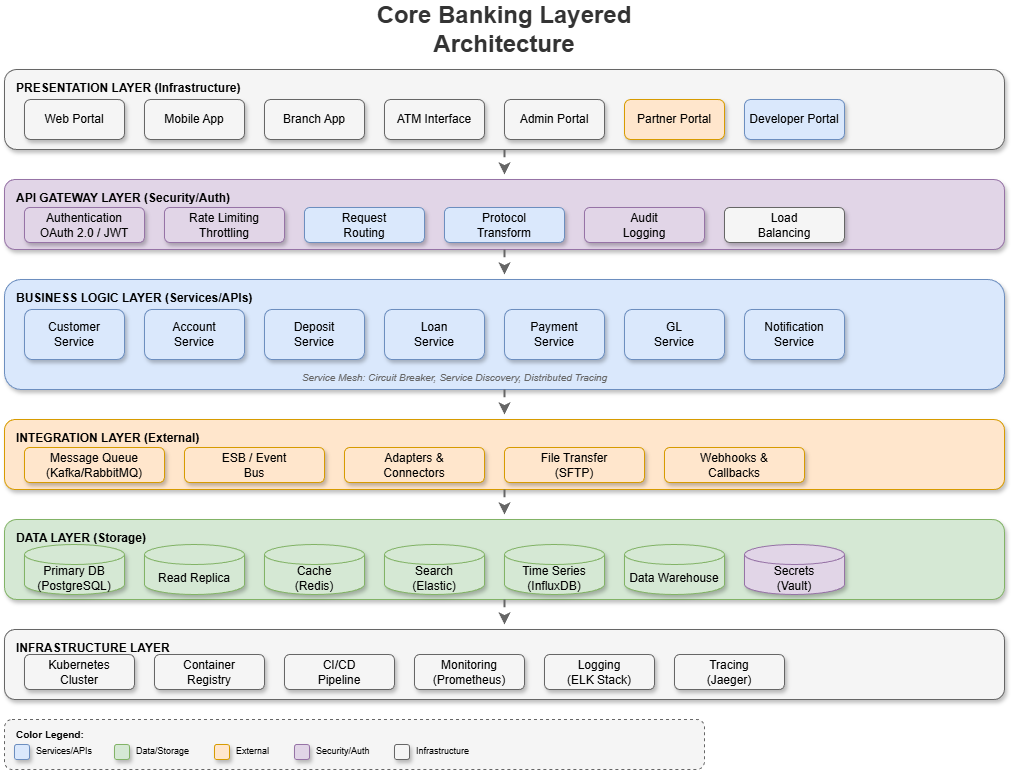

The diagram above was exported from draw.io. Its source (the exported page's mxGraphModel, read from the mxfile embedded in the PNG):
<mxGraphModel dx="1426" dy="635" grid="1" gridSize="10" guides="1" tooltips="1" connect="1" arrows="1" fold="1" page="1" pageScale="1" pageWidth="1400" pageHeight="900" math="0" shadow="1">
  <root>
    <mxCell id="0" />
    <mxCell id="1" parent="0" />
    <mxCell id="title" value="Core Banking Layered Architecture" style="text;html=1;strokeColor=none;fillColor=none;align=center;verticalAlign=middle;whiteSpace=wrap;rounded=0;fontSize=24;fontStyle=1;fontColor=#333333;" parent="1" vertex="1">
      <mxGeometry x="400" y="20" width="400" height="40" as="geometry" />
    </mxCell>
    <mxCell id="layer1" value="" style="rounded=1;whiteSpace=wrap;html=1;fillColor=#f5f5f5;strokeColor=#666666;shadow=1;" parent="1" vertex="1">
      <mxGeometry x="100" y="80" width="1000" height="80" as="geometry" />
    </mxCell>
    <mxCell id="layer1-label" value="PRESENTATION LAYER (Infrastructure)" style="text;html=1;strokeColor=none;fillColor=none;align=left;verticalAlign=top;fontStyle=1;fontSize=12;" parent="1" vertex="1">
      <mxGeometry x="110" y="85" width="280" height="20" as="geometry" />
    </mxCell>
    <mxCell id="web" value="Web Portal" style="rounded=1;whiteSpace=wrap;html=1;fillColor=#f5f5f5;strokeColor=#666666;shadow=1;" parent="1" vertex="1">
      <mxGeometry x="120" y="110" width="100" height="40" as="geometry" />
    </mxCell>
    <mxCell id="mobile-app" value="Mobile App" style="rounded=1;whiteSpace=wrap;html=1;fillColor=#f5f5f5;strokeColor=#666666;shadow=1;" parent="1" vertex="1">
      <mxGeometry x="240" y="110" width="100" height="40" as="geometry" />
    </mxCell>
    <mxCell id="branch-app" value="Branch App" style="rounded=1;whiteSpace=wrap;html=1;fillColor=#f5f5f5;strokeColor=#666666;shadow=1;" parent="1" vertex="1">
      <mxGeometry x="360" y="110" width="100" height="40" as="geometry" />
    </mxCell>
    <mxCell id="atm-ui" value="ATM Interface" style="rounded=1;whiteSpace=wrap;html=1;fillColor=#f5f5f5;strokeColor=#666666;shadow=1;" parent="1" vertex="1">
      <mxGeometry x="480" y="110" width="100" height="40" as="geometry" />
    </mxCell>
    <mxCell id="admin" value="Admin Portal" style="rounded=1;whiteSpace=wrap;html=1;fillColor=#f5f5f5;strokeColor=#666666;shadow=1;" parent="1" vertex="1">
      <mxGeometry x="600" y="110" width="100" height="40" as="geometry" />
    </mxCell>
    <mxCell id="partner-ui" value="Partner Portal" style="rounded=1;whiteSpace=wrap;html=1;fillColor=#ffe6cc;strokeColor=#d79b00;shadow=1;" parent="1" vertex="1">
      <mxGeometry x="720" y="110" width="100" height="40" as="geometry" />
    </mxCell>
    <mxCell id="dev-portal" value="Developer Portal" style="rounded=1;whiteSpace=wrap;html=1;fillColor=#dae8fc;strokeColor=#6c8ebf;shadow=1;" parent="1" vertex="1">
      <mxGeometry x="840" y="110" width="100" height="40" as="geometry" />
    </mxCell>
    <mxCell id="arrow1" value="" style="endArrow=classic;html=1;rounded=0;curved=1;strokeWidth=2;strokeColor=#666666;flowAnimation=1;" parent="1" edge="1">
      <mxGeometry width="50" height="50" relative="1" as="geometry">
        <mxPoint x="600" y="160" as="sourcePoint" />
        <mxPoint x="600" y="185" as="targetPoint" />
      </mxGeometry>
    </mxCell>
    <mxCell id="layer2" value="" style="rounded=1;whiteSpace=wrap;html=1;fillColor=#e1d5e7;strokeColor=#9673a6;shadow=1;" parent="1" vertex="1">
      <mxGeometry x="100" y="190" width="1000" height="70" as="geometry" />
    </mxCell>
    <mxCell id="layer2-label" value="API GATEWAY LAYER (Security/Auth)" style="text;html=1;strokeColor=none;fillColor=none;align=left;verticalAlign=top;fontStyle=1;fontSize=12;" parent="1" vertex="1">
      <mxGeometry x="110" y="195" width="280" height="20" as="geometry" />
    </mxCell>
    <mxCell id="auth" value="Authentication&#10;OAuth 2.0 / JWT" style="rounded=1;whiteSpace=wrap;html=1;fillColor=#e1d5e7;strokeColor=#9673a6;shadow=1;" parent="1" vertex="1">
      <mxGeometry x="120" y="218" width="120" height="35" as="geometry" />
    </mxCell>
    <mxCell id="ratelimit" value="Rate Limiting&#10;Throttling" style="rounded=1;whiteSpace=wrap;html=1;fillColor=#e1d5e7;strokeColor=#9673a6;shadow=1;" parent="1" vertex="1">
      <mxGeometry x="260" y="218" width="120" height="35" as="geometry" />
    </mxCell>
    <mxCell id="routing" value="Request&#10;Routing" style="rounded=1;whiteSpace=wrap;html=1;fillColor=#dae8fc;strokeColor=#6c8ebf;shadow=1;" parent="1" vertex="1">
      <mxGeometry x="400" y="218" width="120" height="35" as="geometry" />
    </mxCell>
    <mxCell id="transform" value="Protocol&#10;Transform" style="rounded=1;whiteSpace=wrap;html=1;fillColor=#dae8fc;strokeColor=#6c8ebf;shadow=1;" parent="1" vertex="1">
      <mxGeometry x="540" y="218" width="120" height="35" as="geometry" />
    </mxCell>
    <mxCell id="logging-gw" value="Audit&#10;Logging" style="rounded=1;whiteSpace=wrap;html=1;fillColor=#e1d5e7;strokeColor=#9673a6;shadow=1;" parent="1" vertex="1">
      <mxGeometry x="680" y="218" width="120" height="35" as="geometry" />
    </mxCell>
    <mxCell id="lb" value="Load&#10;Balancing" style="rounded=1;whiteSpace=wrap;html=1;fillColor=#f5f5f5;strokeColor=#666666;shadow=1;" parent="1" vertex="1">
      <mxGeometry x="820" y="218" width="120" height="35" as="geometry" />
    </mxCell>
    <mxCell id="arrow2" value="" style="endArrow=classic;html=1;rounded=0;curved=1;strokeWidth=2;strokeColor=#666666;flowAnimation=1;" parent="1" edge="1">
      <mxGeometry width="50" height="50" relative="1" as="geometry">
        <mxPoint x="600" y="260" as="sourcePoint" />
        <mxPoint x="600" y="285" as="targetPoint" />
      </mxGeometry>
    </mxCell>
    <mxCell id="layer3" value="" style="rounded=1;whiteSpace=wrap;html=1;fillColor=#dae8fc;strokeColor=#6c8ebf;shadow=1;" parent="1" vertex="1">
      <mxGeometry x="100" y="290" width="1000" height="110" as="geometry" />
    </mxCell>
    <mxCell id="layer3-label" value="BUSINESS LOGIC LAYER (Services/APIs)" style="text;html=1;strokeColor=none;fillColor=none;align=left;verticalAlign=top;fontStyle=1;fontSize=12;" parent="1" vertex="1">
      <mxGeometry x="110" y="295" width="300" height="20" as="geometry" />
    </mxCell>
    <mxCell id="customer-svc" value="Customer&#10;Service" style="rounded=1;whiteSpace=wrap;html=1;fillColor=#dae8fc;strokeColor=#6c8ebf;shadow=1;" parent="1" vertex="1">
      <mxGeometry x="120" y="320" width="100" height="50" as="geometry" />
    </mxCell>
    <mxCell id="account-svc" value="Account&#10;Service" style="rounded=1;whiteSpace=wrap;html=1;fillColor=#dae8fc;strokeColor=#6c8ebf;shadow=1;" parent="1" vertex="1">
      <mxGeometry x="240" y="320" width="100" height="50" as="geometry" />
    </mxCell>
    <mxCell id="deposit-svc" value="Deposit&#10;Service" style="rounded=1;whiteSpace=wrap;html=1;fillColor=#dae8fc;strokeColor=#6c8ebf;shadow=1;" parent="1" vertex="1">
      <mxGeometry x="360" y="320" width="100" height="50" as="geometry" />
    </mxCell>
    <mxCell id="loan-svc" value="Loan&#10;Service" style="rounded=1;whiteSpace=wrap;html=1;fillColor=#dae8fc;strokeColor=#6c8ebf;shadow=1;" parent="1" vertex="1">
      <mxGeometry x="480" y="320" width="100" height="50" as="geometry" />
    </mxCell>
    <mxCell id="payment-svc" value="Payment&#10;Service" style="rounded=1;whiteSpace=wrap;html=1;fillColor=#dae8fc;strokeColor=#6c8ebf;shadow=1;" parent="1" vertex="1">
      <mxGeometry x="600" y="320" width="100" height="50" as="geometry" />
    </mxCell>
    <mxCell id="gl-svc" value="GL&#10;Service" style="rounded=1;whiteSpace=wrap;html=1;fillColor=#dae8fc;strokeColor=#6c8ebf;shadow=1;" parent="1" vertex="1">
      <mxGeometry x="720" y="320" width="100" height="50" as="geometry" />
    </mxCell>
    <mxCell id="notification-svc" value="Notification&#10;Service" style="rounded=1;whiteSpace=wrap;html=1;fillColor=#dae8fc;strokeColor=#6c8ebf;shadow=1;" parent="1" vertex="1">
      <mxGeometry x="840" y="320" width="100" height="50" as="geometry" />
    </mxCell>
    <mxCell id="layer3-note" value="Service Mesh: Circuit Breaker, Service Discovery, Distributed Tracing" style="text;html=1;strokeColor=none;fillColor=none;align=center;verticalAlign=middle;fontSize=10;fontStyle=2;fontColor=#666666;" parent="1" vertex="1">
      <mxGeometry x="350" y="380" width="400" height="15" as="geometry" />
    </mxCell>
    <mxCell id="arrow3" value="" style="endArrow=classic;html=1;rounded=0;curved=1;strokeWidth=2;strokeColor=#666666;flowAnimation=1;" parent="1" edge="1">
      <mxGeometry width="50" height="50" relative="1" as="geometry">
        <mxPoint x="600" y="400" as="sourcePoint" />
        <mxPoint x="600" y="425" as="targetPoint" />
      </mxGeometry>
    </mxCell>
    <mxCell id="layer4" value="" style="rounded=1;whiteSpace=wrap;html=1;fillColor=#ffe6cc;strokeColor=#d79b00;shadow=1;" parent="1" vertex="1">
      <mxGeometry x="100" y="430" width="1000" height="70" as="geometry" />
    </mxCell>
    <mxCell id="layer4-label" value="INTEGRATION LAYER (External)" style="text;html=1;strokeColor=none;fillColor=none;align=left;verticalAlign=top;fontStyle=1;fontSize=12;" parent="1" vertex="1">
      <mxGeometry x="110" y="435" width="250" height="20" as="geometry" />
    </mxCell>
    <mxCell id="mq" value="Message Queue&#10;(Kafka/RabbitMQ)" style="rounded=1;whiteSpace=wrap;html=1;fillColor=#ffe6cc;strokeColor=#d79b00;shadow=1;" parent="1" vertex="1">
      <mxGeometry x="120" y="458" width="140" height="35" as="geometry" />
    </mxCell>
    <mxCell id="esb" value="ESB / Event&#10;Bus" style="rounded=1;whiteSpace=wrap;html=1;fillColor=#ffe6cc;strokeColor=#d79b00;shadow=1;" parent="1" vertex="1">
      <mxGeometry x="280" y="458" width="140" height="35" as="geometry" />
    </mxCell>
    <mxCell id="adapter" value="Adapters &amp;&#10;Connectors" style="rounded=1;whiteSpace=wrap;html=1;fillColor=#ffe6cc;strokeColor=#d79b00;shadow=1;" parent="1" vertex="1">
      <mxGeometry x="440" y="458" width="140" height="35" as="geometry" />
    </mxCell>
    <mxCell id="file-int" value="File Transfer&#10;(SFTP)" style="rounded=1;whiteSpace=wrap;html=1;fillColor=#ffe6cc;strokeColor=#d79b00;shadow=1;" parent="1" vertex="1">
      <mxGeometry x="600" y="458" width="140" height="35" as="geometry" />
    </mxCell>
    <mxCell id="webhook" value="Webhooks &amp;&#10;Callbacks" style="rounded=1;whiteSpace=wrap;html=1;fillColor=#ffe6cc;strokeColor=#d79b00;shadow=1;" parent="1" vertex="1">
      <mxGeometry x="760" y="458" width="140" height="35" as="geometry" />
    </mxCell>
    <mxCell id="arrow4" value="" style="endArrow=classic;html=1;rounded=0;curved=1;strokeWidth=2;strokeColor=#666666;flowAnimation=1;" parent="1" edge="1">
      <mxGeometry width="50" height="50" relative="1" as="geometry">
        <mxPoint x="600" y="500" as="sourcePoint" />
        <mxPoint x="600" y="525" as="targetPoint" />
      </mxGeometry>
    </mxCell>
    <mxCell id="layer5" value="" style="rounded=1;whiteSpace=wrap;html=1;fillColor=#d5e8d4;strokeColor=#82b366;shadow=1;" parent="1" vertex="1">
      <mxGeometry x="100" y="530" width="1000" height="80" as="geometry" />
    </mxCell>
    <mxCell id="layer5-label" value="DATA LAYER (Storage)" style="text;html=1;strokeColor=none;fillColor=none;align=left;verticalAlign=top;fontStyle=1;fontSize=12;" parent="1" vertex="1">
      <mxGeometry x="110" y="535" width="200" height="20" as="geometry" />
    </mxCell>
    <mxCell id="primary-db" value="Primary DB&#10;(PostgreSQL)" style="shape=cylinder3;whiteSpace=wrap;html=1;boundedLbl=1;backgroundOutline=1;size=10;fillColor=#d5e8d4;strokeColor=#82b366;shadow=1;" parent="1" vertex="1">
      <mxGeometry x="120" y="555" width="100" height="50" as="geometry" />
    </mxCell>
    <mxCell id="replica-db" value="Read Replica" style="shape=cylinder3;whiteSpace=wrap;html=1;boundedLbl=1;backgroundOutline=1;size=10;fillColor=#d5e8d4;strokeColor=#82b366;shadow=1;" parent="1" vertex="1">
      <mxGeometry x="240" y="555" width="100" height="50" as="geometry" />
    </mxCell>
    <mxCell id="redis" value="Cache&#10;(Redis)" style="shape=cylinder3;whiteSpace=wrap;html=1;boundedLbl=1;backgroundOutline=1;size=10;fillColor=#d5e8d4;strokeColor=#82b366;shadow=1;" parent="1" vertex="1">
      <mxGeometry x="360" y="555" width="100" height="50" as="geometry" />
    </mxCell>
    <mxCell id="elasticsearch" value="Search&#10;(Elastic)" style="shape=cylinder3;whiteSpace=wrap;html=1;boundedLbl=1;backgroundOutline=1;size=10;fillColor=#d5e8d4;strokeColor=#82b366;shadow=1;" parent="1" vertex="1">
      <mxGeometry x="480" y="555" width="100" height="50" as="geometry" />
    </mxCell>
    <mxCell id="timeseries" value="Time Series&#10;(InfluxDB)" style="shape=cylinder3;whiteSpace=wrap;html=1;boundedLbl=1;backgroundOutline=1;size=10;fillColor=#d5e8d4;strokeColor=#82b366;shadow=1;" parent="1" vertex="1">
      <mxGeometry x="600" y="555" width="100" height="50" as="geometry" />
    </mxCell>
    <mxCell id="dw" value="Data Warehouse" style="shape=cylinder3;whiteSpace=wrap;html=1;boundedLbl=1;backgroundOutline=1;size=10;fillColor=#d5e8d4;strokeColor=#82b366;shadow=1;" parent="1" vertex="1">
      <mxGeometry x="720" y="555" width="100" height="50" as="geometry" />
    </mxCell>
    <mxCell id="vault" value="Secrets&#10;(Vault)" style="shape=cylinder3;whiteSpace=wrap;html=1;boundedLbl=1;backgroundOutline=1;size=10;fillColor=#e1d5e7;strokeColor=#9673a6;shadow=1;" parent="1" vertex="1">
      <mxGeometry x="840" y="555" width="100" height="50" as="geometry" />
    </mxCell>
    <mxCell id="arrow5" value="" style="endArrow=classic;html=1;rounded=0;curved=1;strokeWidth=2;strokeColor=#666666;flowAnimation=1;" parent="1" edge="1">
      <mxGeometry width="50" height="50" relative="1" as="geometry">
        <mxPoint x="600" y="610" as="sourcePoint" />
        <mxPoint x="600" y="635" as="targetPoint" />
      </mxGeometry>
    </mxCell>
    <mxCell id="layer6" value="" style="rounded=1;whiteSpace=wrap;html=1;fillColor=#f5f5f5;strokeColor=#666666;shadow=1;" parent="1" vertex="1">
      <mxGeometry x="100" y="640" width="1000" height="70" as="geometry" />
    </mxCell>
    <mxCell id="layer6-label" value="INFRASTRUCTURE LAYER" style="text;html=1;strokeColor=none;fillColor=none;align=left;verticalAlign=top;fontStyle=1;fontSize=12;" parent="1" vertex="1">
      <mxGeometry x="110" y="645" width="200" height="20" as="geometry" />
    </mxCell>
    <mxCell id="k8s" value="Kubernetes&#10;Cluster" style="rounded=1;whiteSpace=wrap;html=1;fillColor=#f5f5f5;strokeColor=#666666;shadow=1;" parent="1" vertex="1">
      <mxGeometry x="120" y="665" width="110" height="35" as="geometry" />
    </mxCell>
    <mxCell id="docker" value="Container&#10;Registry" style="rounded=1;whiteSpace=wrap;html=1;fillColor=#f5f5f5;strokeColor=#666666;shadow=1;" parent="1" vertex="1">
      <mxGeometry x="250" y="665" width="110" height="35" as="geometry" />
    </mxCell>
    <mxCell id="cicd" value="CI/CD&#10;Pipeline" style="rounded=1;whiteSpace=wrap;html=1;fillColor=#f5f5f5;strokeColor=#666666;shadow=1;" parent="1" vertex="1">
      <mxGeometry x="380" y="665" width="110" height="35" as="geometry" />
    </mxCell>
    <mxCell id="monitoring" value="Monitoring&#10;(Prometheus)" style="rounded=1;whiteSpace=wrap;html=1;fillColor=#f5f5f5;strokeColor=#666666;shadow=1;" parent="1" vertex="1">
      <mxGeometry x="510" y="665" width="110" height="35" as="geometry" />
    </mxCell>
    <mxCell id="logging-infra" value="Logging&#10;(ELK Stack)" style="rounded=1;whiteSpace=wrap;html=1;fillColor=#f5f5f5;strokeColor=#666666;shadow=1;" parent="1" vertex="1">
      <mxGeometry x="640" y="665" width="110" height="35" as="geometry" />
    </mxCell>
    <mxCell id="tracing" value="Tracing&#10;(Jaeger)" style="rounded=1;whiteSpace=wrap;html=1;fillColor=#f5f5f5;strokeColor=#666666;shadow=1;" parent="1" vertex="1">
      <mxGeometry x="770" y="665" width="110" height="35" as="geometry" />
    </mxCell>
    <mxCell id="legend" value="" style="rounded=1;whiteSpace=wrap;html=1;fillColor=#f5f5f5;strokeColor=#666666;dashed=1;" parent="1" vertex="1">
      <mxGeometry x="100" y="730" width="700" height="50" as="geometry" />
    </mxCell>
    <mxCell id="legend-title" value="Color Legend:" style="text;html=1;strokeColor=none;fillColor=none;align=left;verticalAlign=middle;fontStyle=1;fontSize=10;" parent="1" vertex="1">
      <mxGeometry x="110" y="735" width="80" height="20" as="geometry" />
    </mxCell>
    <mxCell id="l-blue" value="" style="rounded=1;whiteSpace=wrap;html=1;fillColor=#dae8fc;strokeColor=#6c8ebf;shadow=1;" parent="1" vertex="1">
      <mxGeometry x="110" y="755" width="15" height="15" as="geometry" />
    </mxCell>
    <mxCell id="l-blue-t" value="Services/APIs" style="text;html=1;strokeColor=none;fillColor=none;align=left;verticalAlign=middle;fontSize=9;" parent="1" vertex="1">
      <mxGeometry x="130" y="752" width="70" height="20" as="geometry" />
    </mxCell>
    <mxCell id="l-green" value="" style="rounded=1;whiteSpace=wrap;html=1;fillColor=#d5e8d4;strokeColor=#82b366;shadow=1;" parent="1" vertex="1">
      <mxGeometry x="210" y="755" width="15" height="15" as="geometry" />
    </mxCell>
    <mxCell id="l-green-t" value="Data/Storage" style="text;html=1;strokeColor=none;fillColor=none;align=left;verticalAlign=middle;fontSize=9;" parent="1" vertex="1">
      <mxGeometry x="230" y="752" width="70" height="20" as="geometry" />
    </mxCell>
    <mxCell id="l-orange" value="" style="rounded=1;whiteSpace=wrap;html=1;fillColor=#ffe6cc;strokeColor=#d79b00;shadow=1;" parent="1" vertex="1">
      <mxGeometry x="310" y="755" width="15" height="15" as="geometry" />
    </mxCell>
    <mxCell id="l-orange-t" value="External" style="text;html=1;strokeColor=none;fillColor=none;align=left;verticalAlign=middle;fontSize=9;" parent="1" vertex="1">
      <mxGeometry x="330" y="752" width="50" height="20" as="geometry" />
    </mxCell>
    <mxCell id="l-purple" value="" style="rounded=1;whiteSpace=wrap;html=1;fillColor=#e1d5e7;strokeColor=#9673a6;shadow=1;" parent="1" vertex="1">
      <mxGeometry x="390" y="755" width="15" height="15" as="geometry" />
    </mxCell>
    <mxCell id="l-purple-t" value="Security/Auth" style="text;html=1;strokeColor=none;fillColor=none;align=left;verticalAlign=middle;fontSize=9;" parent="1" vertex="1">
      <mxGeometry x="410" y="752" width="70" height="20" as="geometry" />
    </mxCell>
    <mxCell id="l-gray" value="" style="rounded=1;whiteSpace=wrap;html=1;fillColor=#f5f5f5;strokeColor=#666666;shadow=1;" parent="1" vertex="1">
      <mxGeometry x="490" y="755" width="15" height="15" as="geometry" />
    </mxCell>
    <mxCell id="l-gray-t" value="Infrastructure" style="text;html=1;strokeColor=none;fillColor=none;align=left;verticalAlign=middle;fontSize=9;" parent="1" vertex="1">
      <mxGeometry x="510" y="752" width="70" height="20" as="geometry" />
    </mxCell>
  </root>
</mxGraphModel>